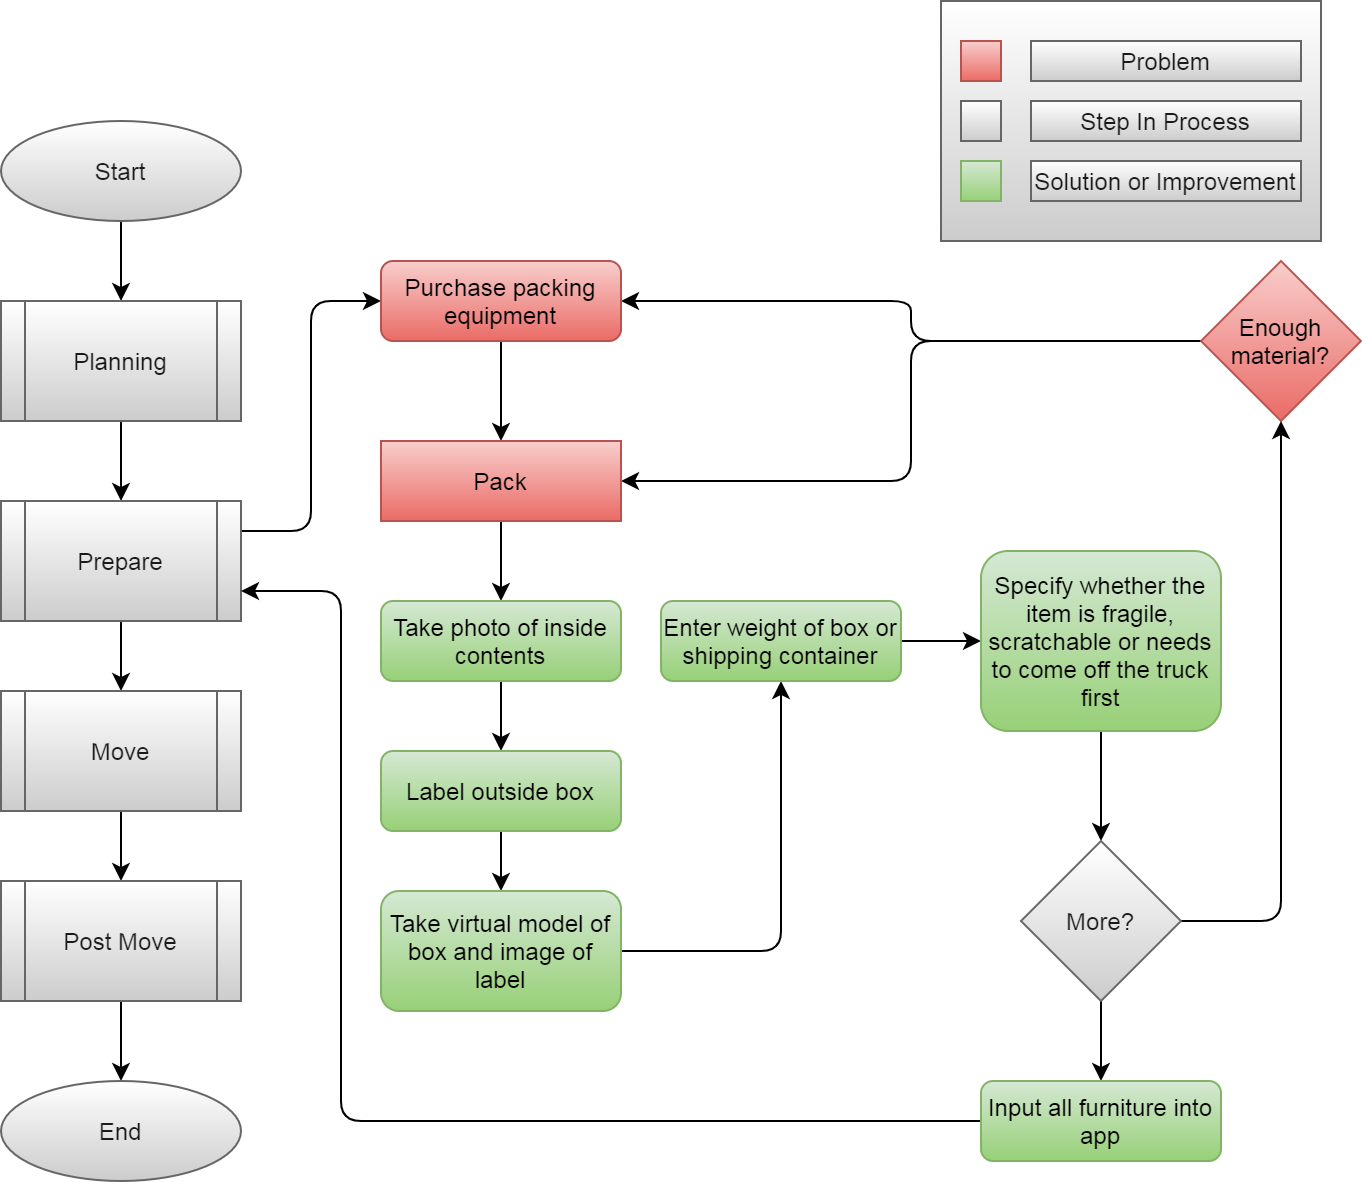

The diagram above was exported from draw.io. Its source (the exported page's mxGraphModel, read from the mxfile embedded in the PNG):
<mxGraphModel dx="1086" dy="830" grid="1" gridSize="10" guides="1" tooltips="1" connect="1" arrows="1" fold="1" page="1" pageScale="1" pageWidth="850" pageHeight="1100" math="0" shadow="0">
  <root>
    <mxCell id="iRFMkOZJe1_6mZw95uA9-0" />
    <mxCell id="iRFMkOZJe1_6mZw95uA9-1" parent="iRFMkOZJe1_6mZw95uA9-0" />
    <mxCell id="iRFMkOZJe1_6mZw95uA9-2" style="edgeStyle=orthogonalEdgeStyle;orthogonalLoop=1;jettySize=auto;html=1;" parent="iRFMkOZJe1_6mZw95uA9-1" source="iRFMkOZJe1_6mZw95uA9-3" target="iRFMkOZJe1_6mZw95uA9-5" edge="1">
      <mxGeometry relative="1" as="geometry" />
    </mxCell>
    <mxCell id="iRFMkOZJe1_6mZw95uA9-3" value="Start" style="ellipse;whiteSpace=wrap;html=1;fontColor=#1A1A1A;strokeColor=#666666;fillColor=#FFFFFF;gradientColor=#CCCCCC;" parent="iRFMkOZJe1_6mZw95uA9-1" vertex="1">
      <mxGeometry x="70" y="110" width="120" height="50" as="geometry" />
    </mxCell>
    <mxCell id="iRFMkOZJe1_6mZw95uA9-4" style="edgeStyle=orthogonalEdgeStyle;orthogonalLoop=1;jettySize=auto;html=1;" parent="iRFMkOZJe1_6mZw95uA9-1" source="iRFMkOZJe1_6mZw95uA9-5" target="iRFMkOZJe1_6mZw95uA9-7" edge="1">
      <mxGeometry relative="1" as="geometry" />
    </mxCell>
    <mxCell id="IxOol0jWdOago8MWRzUY-13" style="edgeStyle=orthogonalEdgeStyle;curved=0;rounded=1;sketch=0;orthogonalLoop=1;jettySize=auto;html=1;entryX=0;entryY=0.5;entryDx=0;entryDy=0;fontColor=#1A1A1A;exitX=1;exitY=0.25;exitDx=0;exitDy=0;" parent="iRFMkOZJe1_6mZw95uA9-1" source="iRFMkOZJe1_6mZw95uA9-7" target="IxOol0jWdOago8MWRzUY-4" edge="1">
      <mxGeometry relative="1" as="geometry" />
    </mxCell>
    <mxCell id="iRFMkOZJe1_6mZw95uA9-5" value="Planning" style="shape=process;whiteSpace=wrap;html=1;backgroundOutline=1;fontColor=#1A1A1A;strokeColor=#666666;fillColor=#FFFFFF;gradientColor=#CCCCCC;" parent="iRFMkOZJe1_6mZw95uA9-1" vertex="1">
      <mxGeometry x="70" y="200" width="120" height="60" as="geometry" />
    </mxCell>
    <mxCell id="iRFMkOZJe1_6mZw95uA9-6" style="edgeStyle=orthogonalEdgeStyle;orthogonalLoop=1;jettySize=auto;html=1;" parent="iRFMkOZJe1_6mZw95uA9-1" source="iRFMkOZJe1_6mZw95uA9-7" target="iRFMkOZJe1_6mZw95uA9-9" edge="1">
      <mxGeometry relative="1" as="geometry" />
    </mxCell>
    <mxCell id="iRFMkOZJe1_6mZw95uA9-7" value="Prepare" style="shape=process;whiteSpace=wrap;html=1;backgroundOutline=1;fontColor=#1A1A1A;strokeColor=#666666;fillColor=#FFFFFF;gradientColor=#CCCCCC;" parent="iRFMkOZJe1_6mZw95uA9-1" vertex="1">
      <mxGeometry x="70" y="300" width="120" height="60" as="geometry" />
    </mxCell>
    <mxCell id="iRFMkOZJe1_6mZw95uA9-8" style="edgeStyle=orthogonalEdgeStyle;orthogonalLoop=1;jettySize=auto;html=1;" parent="iRFMkOZJe1_6mZw95uA9-1" source="iRFMkOZJe1_6mZw95uA9-9" target="iRFMkOZJe1_6mZw95uA9-11" edge="1">
      <mxGeometry relative="1" as="geometry" />
    </mxCell>
    <mxCell id="iRFMkOZJe1_6mZw95uA9-9" value="Move" style="shape=process;whiteSpace=wrap;html=1;backgroundOutline=1;fontColor=#1A1A1A;strokeColor=#666666;fillColor=#FFFFFF;gradientColor=#CCCCCC;" parent="iRFMkOZJe1_6mZw95uA9-1" vertex="1">
      <mxGeometry x="70" y="395" width="120" height="60" as="geometry" />
    </mxCell>
    <mxCell id="iRFMkOZJe1_6mZw95uA9-10" style="edgeStyle=orthogonalEdgeStyle;orthogonalLoop=1;jettySize=auto;html=1;" parent="iRFMkOZJe1_6mZw95uA9-1" source="iRFMkOZJe1_6mZw95uA9-11" target="iRFMkOZJe1_6mZw95uA9-12" edge="1">
      <mxGeometry relative="1" as="geometry" />
    </mxCell>
    <mxCell id="iRFMkOZJe1_6mZw95uA9-11" value="Post Move" style="shape=process;whiteSpace=wrap;html=1;backgroundOutline=1;fontColor=#1A1A1A;strokeColor=#666666;fillColor=#FFFFFF;gradientColor=#CCCCCC;" parent="iRFMkOZJe1_6mZw95uA9-1" vertex="1">
      <mxGeometry x="70" y="490" width="120" height="60" as="geometry" />
    </mxCell>
    <mxCell id="iRFMkOZJe1_6mZw95uA9-12" value="End" style="ellipse;whiteSpace=wrap;html=1;fontColor=#1A1A1A;strokeColor=#666666;fillColor=#FFFFFF;gradientColor=#CCCCCC;" parent="iRFMkOZJe1_6mZw95uA9-1" vertex="1">
      <mxGeometry x="70" y="590" width="120" height="50" as="geometry" />
    </mxCell>
    <mxCell id="IxOol0jWdOago8MWRzUY-24" style="edgeStyle=orthogonalEdgeStyle;curved=0;rounded=1;sketch=0;orthogonalLoop=1;jettySize=auto;html=1;entryX=1;entryY=0.5;entryDx=0;entryDy=0;fontColor=#1A1A1A;" parent="iRFMkOZJe1_6mZw95uA9-1" source="IxOol0jWdOago8MWRzUY-0" target="IxOol0jWdOago8MWRzUY-4" edge="1">
      <mxGeometry relative="1" as="geometry" />
    </mxCell>
    <mxCell id="IxOol0jWdOago8MWRzUY-25" style="edgeStyle=orthogonalEdgeStyle;curved=0;rounded=1;sketch=0;orthogonalLoop=1;jettySize=auto;html=1;entryX=1;entryY=0.5;entryDx=0;entryDy=0;fontColor=#1A1A1A;" parent="iRFMkOZJe1_6mZw95uA9-1" source="IxOol0jWdOago8MWRzUY-0" target="IxOol0jWdOago8MWRzUY-5" edge="1">
      <mxGeometry relative="1" as="geometry" />
    </mxCell>
    <mxCell id="IxOol0jWdOago8MWRzUY-0" value="Enough material?" style="rhombus;whiteSpace=wrap;html=1;gradientColor=#ea6b66;fillColor=#f8cecc;strokeColor=#b85450;" parent="iRFMkOZJe1_6mZw95uA9-1" vertex="1">
      <mxGeometry x="670" y="180" width="80" height="80" as="geometry" />
    </mxCell>
    <mxCell id="IxOol0jWdOago8MWRzUY-16" style="edgeStyle=orthogonalEdgeStyle;curved=0;rounded=1;sketch=0;orthogonalLoop=1;jettySize=auto;html=1;fontColor=#1A1A1A;entryX=0.5;entryY=0;entryDx=0;entryDy=0;" parent="iRFMkOZJe1_6mZw95uA9-1" source="IxOol0jWdOago8MWRzUY-4" target="IxOol0jWdOago8MWRzUY-5" edge="1">
      <mxGeometry relative="1" as="geometry" />
    </mxCell>
    <mxCell id="IxOol0jWdOago8MWRzUY-4" value="Purchase packing equipment" style="rounded=1;whiteSpace=wrap;html=1;fontSize=12;glass=0;strokeWidth=1;shadow=0;gradientColor=#ea6b66;fillColor=#f8cecc;strokeColor=#b85450;" parent="iRFMkOZJe1_6mZw95uA9-1" vertex="1">
      <mxGeometry x="260" y="180" width="120" height="40" as="geometry" />
    </mxCell>
    <mxCell id="IxOol0jWdOago8MWRzUY-17" style="edgeStyle=orthogonalEdgeStyle;curved=0;rounded=1;sketch=0;orthogonalLoop=1;jettySize=auto;html=1;fontColor=#1A1A1A;" parent="iRFMkOZJe1_6mZw95uA9-1" source="IxOol0jWdOago8MWRzUY-5" target="IxOol0jWdOago8MWRzUY-6" edge="1">
      <mxGeometry relative="1" as="geometry" />
    </mxCell>
    <mxCell id="IxOol0jWdOago8MWRzUY-5" value="Pack" style="whiteSpace=wrap;html=1;fontSize=12;strokeColor=#b85450;fillColor=#f8cecc;gradientColor=#ea6b66;" parent="iRFMkOZJe1_6mZw95uA9-1" vertex="1">
      <mxGeometry x="260" y="270" width="120" height="40" as="geometry" />
    </mxCell>
    <mxCell id="IxOol0jWdOago8MWRzUY-18" style="edgeStyle=orthogonalEdgeStyle;curved=0;rounded=1;sketch=0;orthogonalLoop=1;jettySize=auto;html=1;fontColor=#1A1A1A;" parent="iRFMkOZJe1_6mZw95uA9-1" source="IxOol0jWdOago8MWRzUY-6" target="IxOol0jWdOago8MWRzUY-7" edge="1">
      <mxGeometry relative="1" as="geometry" />
    </mxCell>
    <mxCell id="IxOol0jWdOago8MWRzUY-6" value="Take photo of inside contents" style="rounded=1;whiteSpace=wrap;html=1;fontSize=12;glass=0;strokeWidth=1;shadow=0;gradientColor=#97d077;fillColor=#d5e8d4;strokeColor=#82b366;" parent="iRFMkOZJe1_6mZw95uA9-1" vertex="1">
      <mxGeometry x="260" y="350" width="120" height="40" as="geometry" />
    </mxCell>
    <mxCell id="IxOol0jWdOago8MWRzUY-19" style="edgeStyle=orthogonalEdgeStyle;curved=0;rounded=1;sketch=0;orthogonalLoop=1;jettySize=auto;html=1;entryX=0.5;entryY=0;entryDx=0;entryDy=0;fontColor=#1A1A1A;" parent="iRFMkOZJe1_6mZw95uA9-1" source="IxOol0jWdOago8MWRzUY-7" target="IxOol0jWdOago8MWRzUY-8" edge="1">
      <mxGeometry relative="1" as="geometry" />
    </mxCell>
    <mxCell id="IxOol0jWdOago8MWRzUY-7" value="Label outside box" style="rounded=1;whiteSpace=wrap;html=1;fontSize=12;glass=0;strokeWidth=1;shadow=0;gradientColor=#97d077;fillColor=#d5e8d4;strokeColor=#82b366;" parent="iRFMkOZJe1_6mZw95uA9-1" vertex="1">
      <mxGeometry x="260" y="425" width="120" height="40" as="geometry" />
    </mxCell>
    <mxCell id="IxOol0jWdOago8MWRzUY-20" style="edgeStyle=orthogonalEdgeStyle;curved=0;rounded=1;sketch=0;orthogonalLoop=1;jettySize=auto;html=1;fontColor=#1A1A1A;" parent="iRFMkOZJe1_6mZw95uA9-1" source="IxOol0jWdOago8MWRzUY-8" target="IxOol0jWdOago8MWRzUY-9" edge="1">
      <mxGeometry relative="1" as="geometry" />
    </mxCell>
    <mxCell id="IxOol0jWdOago8MWRzUY-8" value="Take virtual model of box and image of label" style="rounded=1;whiteSpace=wrap;html=1;fontSize=12;glass=0;strokeWidth=1;shadow=0;gradientColor=#97d077;fillColor=#d5e8d4;strokeColor=#82b366;" parent="iRFMkOZJe1_6mZw95uA9-1" vertex="1">
      <mxGeometry x="260" y="495" width="120" height="60" as="geometry" />
    </mxCell>
    <mxCell id="IxOol0jWdOago8MWRzUY-21" style="edgeStyle=orthogonalEdgeStyle;curved=0;rounded=1;sketch=0;orthogonalLoop=1;jettySize=auto;html=1;fontColor=#1A1A1A;" parent="iRFMkOZJe1_6mZw95uA9-1" source="IxOol0jWdOago8MWRzUY-9" target="IxOol0jWdOago8MWRzUY-10" edge="1">
      <mxGeometry relative="1" as="geometry" />
    </mxCell>
    <mxCell id="IxOol0jWdOago8MWRzUY-9" value="Enter weight of box or shipping container" style="rounded=1;whiteSpace=wrap;html=1;fontSize=12;glass=0;strokeWidth=1;shadow=0;gradientColor=#97d077;fillColor=#d5e8d4;strokeColor=#82b366;" parent="iRFMkOZJe1_6mZw95uA9-1" vertex="1">
      <mxGeometry x="400" y="350" width="120" height="40" as="geometry" />
    </mxCell>
    <mxCell id="IxOol0jWdOago8MWRzUY-22" style="edgeStyle=orthogonalEdgeStyle;curved=0;rounded=1;sketch=0;orthogonalLoop=1;jettySize=auto;html=1;fontColor=#1A1A1A;" parent="iRFMkOZJe1_6mZw95uA9-1" source="IxOol0jWdOago8MWRzUY-10" target="IxOol0jWdOago8MWRzUY-11" edge="1">
      <mxGeometry relative="1" as="geometry" />
    </mxCell>
    <mxCell id="IxOol0jWdOago8MWRzUY-10" value="Specify whether the item is fragile, scratchable or needs to come off the truck first" style="rounded=1;whiteSpace=wrap;html=1;fontSize=12;glass=0;strokeWidth=1;shadow=0;gradientColor=#97d077;fillColor=#d5e8d4;strokeColor=#82b366;" parent="iRFMkOZJe1_6mZw95uA9-1" vertex="1">
      <mxGeometry x="560" y="325" width="120" height="90" as="geometry" />
    </mxCell>
    <mxCell id="IxOol0jWdOago8MWRzUY-23" style="edgeStyle=orthogonalEdgeStyle;curved=0;rounded=1;sketch=0;orthogonalLoop=1;jettySize=auto;html=1;fontColor=#1A1A1A;" parent="iRFMkOZJe1_6mZw95uA9-1" source="IxOol0jWdOago8MWRzUY-11" target="IxOol0jWdOago8MWRzUY-0" edge="1">
      <mxGeometry relative="1" as="geometry" />
    </mxCell>
    <mxCell id="IxOol0jWdOago8MWRzUY-26" style="edgeStyle=orthogonalEdgeStyle;curved=0;rounded=1;sketch=0;orthogonalLoop=1;jettySize=auto;html=1;fontColor=#1A1A1A;" parent="iRFMkOZJe1_6mZw95uA9-1" source="IxOol0jWdOago8MWRzUY-11" target="IxOol0jWdOago8MWRzUY-12" edge="1">
      <mxGeometry relative="1" as="geometry" />
    </mxCell>
    <mxCell id="IxOol0jWdOago8MWRzUY-11" value="More?" style="rhombus;whiteSpace=wrap;html=1;fontColor=#1A1A1A;strokeColor=#666666;fillColor=#FFFFFF;gradientColor=#CCCCCC;" parent="iRFMkOZJe1_6mZw95uA9-1" vertex="1">
      <mxGeometry x="580" y="470" width="80" height="80" as="geometry" />
    </mxCell>
    <mxCell id="fKxMM0fr7yUQb5dqt3sa-8" style="edgeStyle=orthogonalEdgeStyle;rounded=1;orthogonalLoop=1;jettySize=auto;html=1;entryX=1;entryY=0.75;entryDx=0;entryDy=0;" edge="1" parent="iRFMkOZJe1_6mZw95uA9-1" source="IxOol0jWdOago8MWRzUY-12" target="iRFMkOZJe1_6mZw95uA9-7">
      <mxGeometry relative="1" as="geometry">
        <Array as="points">
          <mxPoint x="240" y="610" />
          <mxPoint x="240" y="345" />
        </Array>
      </mxGeometry>
    </mxCell>
    <mxCell id="IxOol0jWdOago8MWRzUY-12" value="Input all furniture into app" style="rounded=1;whiteSpace=wrap;html=1;fontSize=12;glass=0;strokeWidth=1;shadow=0;gradientColor=#97d077;fillColor=#d5e8d4;strokeColor=#82b366;" parent="iRFMkOZJe1_6mZw95uA9-1" vertex="1">
      <mxGeometry x="560" y="590" width="120" height="40" as="geometry" />
    </mxCell>
    <mxCell id="fKxMM0fr7yUQb5dqt3sa-0" value="" style="group" vertex="1" connectable="0" parent="iRFMkOZJe1_6mZw95uA9-1">
      <mxGeometry x="540" y="50" width="190" height="120" as="geometry" />
    </mxCell>
    <mxCell id="fKxMM0fr7yUQb5dqt3sa-1" value="" style="verticalLabelPosition=bottom;verticalAlign=top;html=1;shape=mxgraph.basic.rect;fillColor2=none;strokeWidth=1;size=20;indent=5;fillColor=#FFFFFF;gradientColor=#CCCCCC;strokeColor=#666666;fontColor=#1A1A1A;" vertex="1" parent="fKxMM0fr7yUQb5dqt3sa-0">
      <mxGeometry width="190" height="120" as="geometry" />
    </mxCell>
    <mxCell id="fKxMM0fr7yUQb5dqt3sa-2" value="" style="verticalLabelPosition=bottom;verticalAlign=top;html=1;shape=mxgraph.basic.rect;fillColor2=none;strokeWidth=1;size=20;indent=5;fillColor=#f8cecc;gradientColor=#ea6b66;strokeColor=#b85450;" vertex="1" parent="fKxMM0fr7yUQb5dqt3sa-0">
      <mxGeometry x="10" y="20" width="20" height="20" as="geometry" />
    </mxCell>
    <mxCell id="fKxMM0fr7yUQb5dqt3sa-3" value="Problem" style="text;html=1;align=center;verticalAlign=middle;whiteSpace=wrap;fillColor=#FFFFFF;gradientColor=#CCCCCC;strokeColor=#666666;fontColor=#1A1A1A;" vertex="1" parent="fKxMM0fr7yUQb5dqt3sa-0">
      <mxGeometry x="45" y="20" width="135" height="20" as="geometry" />
    </mxCell>
    <mxCell id="fKxMM0fr7yUQb5dqt3sa-4" value="" style="verticalLabelPosition=bottom;verticalAlign=top;html=1;shape=mxgraph.basic.rect;fillColor2=none;strokeWidth=1;size=20;indent=5;fillColor=#FFFFFF;gradientColor=#CCCCCC;strokeColor=#666666;fontColor=#1A1A1A;" vertex="1" parent="fKxMM0fr7yUQb5dqt3sa-0">
      <mxGeometry x="10" y="50" width="20" height="20" as="geometry" />
    </mxCell>
    <mxCell id="fKxMM0fr7yUQb5dqt3sa-5" value="Step In Process" style="text;html=1;align=center;verticalAlign=middle;whiteSpace=wrap;fillColor=#FFFFFF;gradientColor=#CCCCCC;strokeColor=#666666;fontColor=#1A1A1A;" vertex="1" parent="fKxMM0fr7yUQb5dqt3sa-0">
      <mxGeometry x="45" y="50" width="135" height="20" as="geometry" />
    </mxCell>
    <mxCell id="fKxMM0fr7yUQb5dqt3sa-6" value="" style="verticalLabelPosition=bottom;verticalAlign=top;html=1;shape=mxgraph.basic.rect;fillColor2=none;strokeWidth=1;size=20;indent=5;fillColor=#d5e8d4;gradientColor=#97d077;strokeColor=#82b366;" vertex="1" parent="fKxMM0fr7yUQb5dqt3sa-0">
      <mxGeometry x="10" y="80" width="20" height="20" as="geometry" />
    </mxCell>
    <mxCell id="fKxMM0fr7yUQb5dqt3sa-7" value="Solution or Improvement" style="text;html=1;align=center;verticalAlign=middle;whiteSpace=wrap;fillColor=#FFFFFF;gradientColor=#CCCCCC;strokeColor=#666666;fontColor=#1A1A1A;" vertex="1" parent="fKxMM0fr7yUQb5dqt3sa-0">
      <mxGeometry x="45" y="80" width="135" height="20" as="geometry" />
    </mxCell>
  </root>
</mxGraphModel>